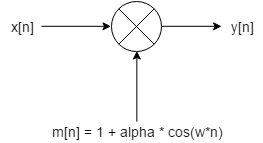

The diagram above was exported from draw.io. Its source (the exported page's mxGraphModel, read from the mxfile embedded in the PNG):
<mxGraphModel dx="1687" dy="894" grid="1" gridSize="10" guides="1" tooltips="1" connect="1" arrows="1" fold="1" page="1" pageScale="1" pageWidth="1100" pageHeight="850" background="#ffffff" math="0" shadow="0">
  <root>
    <mxCell id="0" />
    <mxCell id="1" parent="0" />
    <mxCell id="2" style="edgeStyle=orthogonalEdgeStyle;rounded=1;html=1;exitX=1;exitY=0.5;entryX=0;entryY=0.5;entryPerimeter=0;jettySize=auto;orthogonalLoop=1;fontSize=14;" edge="1" source="3" target="5" parent="1">
      <mxGeometry x="460.0588235294117" y="424.82352941176464" as="geometry" />
    </mxCell>
    <mxCell id="3" value="x[n]" style="text;html=1;strokeColor=none;fillColor=none;align=center;verticalAlign=middle;whiteSpace=wrap;overflow=hidden;rounded=0;glass=0;fontSize=14;" vertex="1" parent="1">
      <mxGeometry x="420" y="415" width="40" height="20" as="geometry" />
    </mxCell>
    <mxCell id="4" style="edgeStyle=orthogonalEdgeStyle;rounded=1;html=1;exitX=1;exitY=0.5;exitPerimeter=0;entryX=0;entryY=0.5;jettySize=auto;orthogonalLoop=1;fontSize=14;" edge="1" source="5" target="8" parent="1">
      <mxGeometry x="580.0588235294117" y="424.82352941176464" as="geometry" />
    </mxCell>
    <mxCell id="5" value="" style="verticalLabelPosition=bottom;shadow=0;dashed=0;align=center;fillColor=#ffffff;html=1;verticalAlign=top;strokeWidth=1;shape=mxgraph.electrical.abstract.multiplier;rounded=0;glass=0;fontSize=14;" vertex="1" parent="1">
      <mxGeometry x="530" y="400" width="50" height="50" as="geometry" />
    </mxCell>
    <mxCell id="6" style="edgeStyle=orthogonalEdgeStyle;rounded=1;html=1;exitX=0.5;exitY=0;entryX=0.5;entryY=1;entryPerimeter=0;jettySize=auto;orthogonalLoop=1;fontSize=14;" edge="1" source="7" target="5" parent="1">
      <mxGeometry x="555.3529411764707" y="449.52941176470586" as="geometry" />
    </mxCell>
    <mxCell id="7" value="m[n] = 1 + alpha * cos(w*n)" style="text;html=1;strokeColor=none;fillColor=none;align=center;verticalAlign=middle;whiteSpace=wrap;overflow=hidden;rounded=0;glass=0;fontSize=14;" vertex="1" parent="1">
      <mxGeometry x="463" y="520" width="185" height="20" as="geometry" />
    </mxCell>
    <mxCell id="8" value="y[n]" style="text;html=1;strokeColor=none;fillColor=none;align=center;verticalAlign=middle;whiteSpace=wrap;overflow=hidden;rounded=0;glass=0;fontSize=14;" vertex="1" parent="1">
      <mxGeometry x="640" y="415" width="40" height="20" as="geometry" />
    </mxCell>
  </root>
</mxGraphModel>